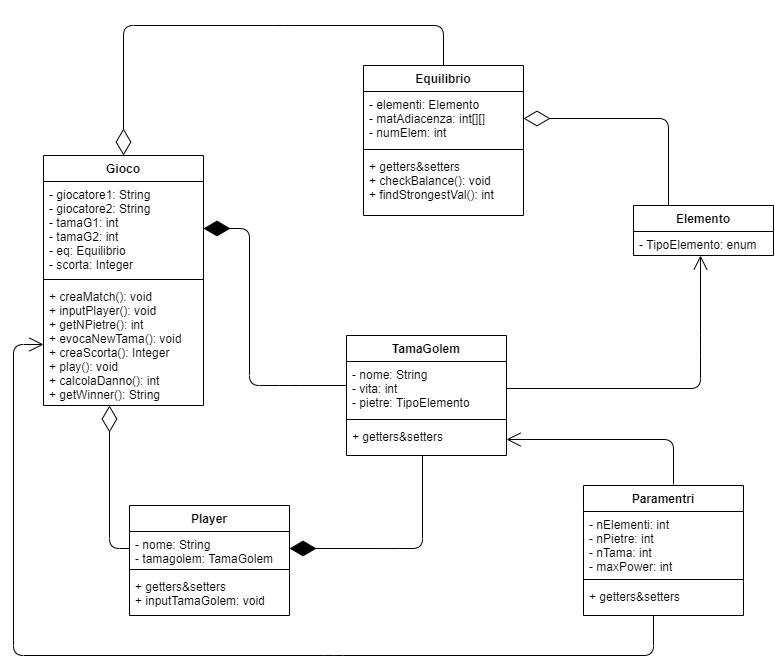

The diagram above was exported from draw.io. Its source (the exported page's mxGraphModel, read from the mxfile embedded in the PNG):
<mxGraphModel dx="1117" dy="624" grid="1" gridSize="10" guides="1" tooltips="1" connect="1" arrows="1" fold="1" page="1" pageScale="1" pageWidth="827" pageHeight="1169" math="0" shadow="0">
  <root>
    <mxCell id="0" />
    <mxCell id="1" parent="0" />
    <mxCell id="l8A_KveXz4J7aq_-2bBf-5" value="TamaGolem" style="swimlane;fontStyle=1;align=center;verticalAlign=top;childLayout=stackLayout;horizontal=1;startSize=26;horizontalStack=0;resizeParent=1;resizeParentMax=0;resizeLast=0;collapsible=1;marginBottom=0;" parent="1" vertex="1">
      <mxGeometry x="367" y="440" width="160" height="120" as="geometry" />
    </mxCell>
    <mxCell id="l8A_KveXz4J7aq_-2bBf-6" value="- nome: String &#10;- vita: int&#10;- pietre: TipoElemento" style="text;strokeColor=none;fillColor=none;align=left;verticalAlign=top;spacingLeft=4;spacingRight=4;overflow=hidden;rotatable=0;points=[[0,0.5],[1,0.5]];portConstraint=eastwest;" parent="l8A_KveXz4J7aq_-2bBf-5" vertex="1">
      <mxGeometry y="26" width="160" height="54" as="geometry" />
    </mxCell>
    <mxCell id="l8A_KveXz4J7aq_-2bBf-7" value="" style="line;strokeWidth=1;fillColor=none;align=left;verticalAlign=middle;spacingTop=-1;spacingLeft=3;spacingRight=3;rotatable=0;labelPosition=right;points=[];portConstraint=eastwest;" parent="l8A_KveXz4J7aq_-2bBf-5" vertex="1">
      <mxGeometry y="80" width="160" height="8" as="geometry" />
    </mxCell>
    <mxCell id="l8A_KveXz4J7aq_-2bBf-8" value="+ getters&amp;setters&#10;" style="text;strokeColor=none;fillColor=none;align=left;verticalAlign=top;spacingLeft=4;spacingRight=4;overflow=hidden;rotatable=0;points=[[0,0.5],[1,0.5]];portConstraint=eastwest;" parent="l8A_KveXz4J7aq_-2bBf-5" vertex="1">
      <mxGeometry y="88" width="160" height="32" as="geometry" />
    </mxCell>
    <mxCell id="l8A_KveXz4J7aq_-2bBf-13" value="Gioco" style="swimlane;fontStyle=1;align=center;verticalAlign=top;childLayout=stackLayout;horizontal=1;startSize=26;horizontalStack=0;resizeParent=1;resizeParentMax=0;resizeLast=0;collapsible=1;marginBottom=0;" parent="1" vertex="1">
      <mxGeometry x="64" y="260" width="160" height="250" as="geometry" />
    </mxCell>
    <mxCell id="l8A_KveXz4J7aq_-2bBf-14" value="- giocatore1: String&#10;- giocatore2: String&#10;- tamaG1: int &#10;- tamaG2: int&#10;- eq: Equilibrio&#10;- scorta: Integer&#10;" style="text;strokeColor=none;fillColor=none;align=left;verticalAlign=top;spacingLeft=4;spacingRight=4;overflow=hidden;rotatable=0;points=[[0,0.5],[1,0.5]];portConstraint=eastwest;" parent="l8A_KveXz4J7aq_-2bBf-13" vertex="1">
      <mxGeometry y="26" width="160" height="94" as="geometry" />
    </mxCell>
    <mxCell id="l8A_KveXz4J7aq_-2bBf-15" value="" style="line;strokeWidth=1;fillColor=none;align=left;verticalAlign=middle;spacingTop=-1;spacingLeft=3;spacingRight=3;rotatable=0;labelPosition=right;points=[];portConstraint=eastwest;" parent="l8A_KveXz4J7aq_-2bBf-13" vertex="1">
      <mxGeometry y="120" width="160" height="8" as="geometry" />
    </mxCell>
    <mxCell id="l8A_KveXz4J7aq_-2bBf-16" value="+ creaMatch(): void&#10;+ inputPlayer(): void&#10;+ getNPietre(): int&#10;+ evocaNewTama(): void&#10;+ creaScorta(): Integer&#10;+ play(): void&#10;+ calcolaDanno(): int&#10;+ getWinner(): String" style="text;strokeColor=none;fillColor=none;align=left;verticalAlign=top;spacingLeft=4;spacingRight=4;overflow=hidden;rotatable=0;points=[[0,0.5],[1,0.5]];portConstraint=eastwest;" parent="l8A_KveXz4J7aq_-2bBf-13" vertex="1">
      <mxGeometry y="128" width="160" height="122" as="geometry" />
    </mxCell>
    <mxCell id="l8A_KveXz4J7aq_-2bBf-25" value="Player" style="swimlane;fontStyle=1;align=center;verticalAlign=top;childLayout=stackLayout;horizontal=1;startSize=26;horizontalStack=0;resizeParent=1;resizeParentMax=0;resizeLast=0;collapsible=1;marginBottom=0;" parent="1" vertex="1">
      <mxGeometry x="150" y="610" width="160" height="110" as="geometry" />
    </mxCell>
    <mxCell id="l8A_KveXz4J7aq_-2bBf-26" value="- nome: String&#10;- tamagolem: TamaGolem&#10;" style="text;strokeColor=none;fillColor=none;align=left;verticalAlign=top;spacingLeft=4;spacingRight=4;overflow=hidden;rotatable=0;points=[[0,0.5],[1,0.5]];portConstraint=eastwest;" parent="l8A_KveXz4J7aq_-2bBf-25" vertex="1">
      <mxGeometry y="26" width="160" height="34" as="geometry" />
    </mxCell>
    <mxCell id="l8A_KveXz4J7aq_-2bBf-27" value="" style="line;strokeWidth=1;fillColor=none;align=left;verticalAlign=middle;spacingTop=-1;spacingLeft=3;spacingRight=3;rotatable=0;labelPosition=right;points=[];portConstraint=eastwest;" parent="l8A_KveXz4J7aq_-2bBf-25" vertex="1">
      <mxGeometry y="60" width="160" height="8" as="geometry" />
    </mxCell>
    <mxCell id="l8A_KveXz4J7aq_-2bBf-28" value="+ getters&amp;setters&#10;+ inputTamaGolem: void" style="text;strokeColor=none;fillColor=none;align=left;verticalAlign=top;spacingLeft=4;spacingRight=4;overflow=hidden;rotatable=0;points=[[0,0.5],[1,0.5]];portConstraint=eastwest;" parent="l8A_KveXz4J7aq_-2bBf-25" vertex="1">
      <mxGeometry y="68" width="160" height="42" as="geometry" />
    </mxCell>
    <mxCell id="l8A_KveXz4J7aq_-2bBf-29" value="Paramentri" style="swimlane;fontStyle=1;align=center;verticalAlign=top;childLayout=stackLayout;horizontal=1;startSize=26;horizontalStack=0;resizeParent=1;resizeParentMax=0;resizeLast=0;collapsible=1;marginBottom=0;" parent="1" vertex="1">
      <mxGeometry x="604" y="590" width="160" height="130" as="geometry" />
    </mxCell>
    <mxCell id="l8A_KveXz4J7aq_-2bBf-30" value="- nElementi: int&#10;- nPietre: int&#10;- nTama: int&#10;- maxPower: int" style="text;strokeColor=none;fillColor=none;align=left;verticalAlign=top;spacingLeft=4;spacingRight=4;overflow=hidden;rotatable=0;points=[[0,0.5],[1,0.5]];portConstraint=eastwest;" parent="l8A_KveXz4J7aq_-2bBf-29" vertex="1">
      <mxGeometry y="26" width="160" height="64" as="geometry" />
    </mxCell>
    <mxCell id="l8A_KveXz4J7aq_-2bBf-31" value="" style="line;strokeWidth=1;fillColor=none;align=left;verticalAlign=middle;spacingTop=-1;spacingLeft=3;spacingRight=3;rotatable=0;labelPosition=right;points=[];portConstraint=eastwest;" parent="l8A_KveXz4J7aq_-2bBf-29" vertex="1">
      <mxGeometry y="90" width="160" height="8" as="geometry" />
    </mxCell>
    <mxCell id="l8A_KveXz4J7aq_-2bBf-32" value="+ getters&amp;setters" style="text;strokeColor=none;fillColor=none;align=left;verticalAlign=top;spacingLeft=4;spacingRight=4;overflow=hidden;rotatable=0;points=[[0,0.5],[1,0.5]];portConstraint=eastwest;" parent="l8A_KveXz4J7aq_-2bBf-29" vertex="1">
      <mxGeometry y="98" width="160" height="32" as="geometry" />
    </mxCell>
    <mxCell id="l8A_KveXz4J7aq_-2bBf-57" value="" style="endArrow=open;endFill=1;endSize=12;html=1;entryX=0;entryY=0.5;entryDx=0;entryDy=0;" parent="l8A_KveXz4J7aq_-2bBf-29" target="l8A_KveXz4J7aq_-2bBf-16" edge="1">
      <mxGeometry width="160" relative="1" as="geometry">
        <mxPoint x="70" y="130" as="sourcePoint" />
        <mxPoint x="-570" y="-150" as="targetPoint" />
        <Array as="points">
          <mxPoint x="70" y="170" />
          <mxPoint x="-250" y="170" />
          <mxPoint x="-570" y="170" />
          <mxPoint x="-570" y="-141" />
        </Array>
      </mxGeometry>
    </mxCell>
    <mxCell id="l8A_KveXz4J7aq_-2bBf-37" value="Elemento" style="swimlane;fontStyle=1;childLayout=stackLayout;horizontal=1;startSize=26;fillColor=none;horizontalStack=0;resizeParent=1;resizeParentMax=0;resizeLast=0;collapsible=1;marginBottom=0;" parent="1" vertex="1">
      <mxGeometry x="654" y="310" width="140" height="50" as="geometry" />
    </mxCell>
    <mxCell id="l8A_KveXz4J7aq_-2bBf-38" value="- TipoElemento: enum" style="text;strokeColor=none;fillColor=none;align=left;verticalAlign=top;spacingLeft=4;spacingRight=4;overflow=hidden;rotatable=0;points=[[0,0.5],[1,0.5]];portConstraint=eastwest;" parent="l8A_KveXz4J7aq_-2bBf-37" vertex="1">
      <mxGeometry y="26" width="140" height="24" as="geometry" />
    </mxCell>
    <mxCell id="l8A_KveXz4J7aq_-2bBf-41" value="Equilibrio" style="swimlane;fontStyle=1;align=center;verticalAlign=top;childLayout=stackLayout;horizontal=1;startSize=26;horizontalStack=0;resizeParent=1;resizeParentMax=0;resizeLast=0;collapsible=1;marginBottom=0;" parent="1" vertex="1">
      <mxGeometry x="384" y="170" width="160" height="150" as="geometry" />
    </mxCell>
    <mxCell id="l8A_KveXz4J7aq_-2bBf-42" value="- elementi: Elemento&#10;- matAdiacenza: int[][]&#10;- numElem: int" style="text;strokeColor=none;fillColor=none;align=left;verticalAlign=top;spacingLeft=4;spacingRight=4;overflow=hidden;rotatable=0;points=[[0,0.5],[1,0.5]];portConstraint=eastwest;" parent="l8A_KveXz4J7aq_-2bBf-41" vertex="1">
      <mxGeometry y="26" width="160" height="54" as="geometry" />
    </mxCell>
    <mxCell id="l8A_KveXz4J7aq_-2bBf-43" value="" style="line;strokeWidth=1;fillColor=none;align=left;verticalAlign=middle;spacingTop=-1;spacingLeft=3;spacingRight=3;rotatable=0;labelPosition=right;points=[];portConstraint=eastwest;" parent="l8A_KveXz4J7aq_-2bBf-41" vertex="1">
      <mxGeometry y="80" width="160" height="8" as="geometry" />
    </mxCell>
    <mxCell id="l8A_KveXz4J7aq_-2bBf-44" value="+ getters&amp;setters&#10;+ checkBalance(): void&#10;+ findStrongestVal(): int " style="text;strokeColor=none;fillColor=none;align=left;verticalAlign=top;spacingLeft=4;spacingRight=4;overflow=hidden;rotatable=0;points=[[0,0.5],[1,0.5]];portConstraint=eastwest;" parent="l8A_KveXz4J7aq_-2bBf-41" vertex="1">
      <mxGeometry y="88" width="160" height="62" as="geometry" />
    </mxCell>
    <mxCell id="l8A_KveXz4J7aq_-2bBf-51" value="" style="endArrow=diamondThin;endFill=0;endSize=24;html=1;entryX=0.5;entryY=0;entryDx=0;entryDy=0;" parent="1" target="l8A_KveXz4J7aq_-2bBf-13" edge="1">
      <mxGeometry width="160" relative="1" as="geometry">
        <mxPoint x="464" y="170" as="sourcePoint" />
        <mxPoint x="524" y="350" as="targetPoint" />
        <Array as="points">
          <mxPoint x="464" y="130" />
          <mxPoint x="304" y="130" />
          <mxPoint x="144" y="130" />
        </Array>
      </mxGeometry>
    </mxCell>
    <mxCell id="l8A_KveXz4J7aq_-2bBf-52" value="" style="endArrow=open;endFill=1;endSize=12;html=1;exitX=1;exitY=0.5;exitDx=0;exitDy=0;" parent="1" source="l8A_KveXz4J7aq_-2bBf-6" edge="1">
      <mxGeometry width="160" relative="1" as="geometry">
        <mxPoint x="527" y="450" as="sourcePoint" />
        <mxPoint x="721" y="360" as="targetPoint" />
        <Array as="points">
          <mxPoint x="721" y="493" />
          <mxPoint x="721" y="450" />
        </Array>
      </mxGeometry>
    </mxCell>
    <mxCell id="l8A_KveXz4J7aq_-2bBf-54" value="" style="endArrow=diamondThin;endFill=0;endSize=24;html=1;entryX=1;entryY=0.5;entryDx=0;entryDy=0;exitX=0.25;exitY=0;exitDx=0;exitDy=0;" parent="1" source="l8A_KveXz4J7aq_-2bBf-37" target="l8A_KveXz4J7aq_-2bBf-42" edge="1">
      <mxGeometry width="160" relative="1" as="geometry">
        <mxPoint x="714" y="300" as="sourcePoint" />
        <mxPoint x="864" y="300" as="targetPoint" />
        <Array as="points">
          <mxPoint x="689" y="223" />
        </Array>
      </mxGeometry>
    </mxCell>
    <mxCell id="l8A_KveXz4J7aq_-2bBf-50" value="" style="endArrow=diamondThin;endFill=1;endSize=24;html=1;entryX=1;entryY=0.5;entryDx=0;entryDy=0;" parent="1" target="l8A_KveXz4J7aq_-2bBf-14" edge="1">
      <mxGeometry width="160" relative="1" as="geometry">
        <mxPoint x="367" y="490" as="sourcePoint" />
        <mxPoint x="270" y="330" as="targetPoint" />
        <Array as="points">
          <mxPoint x="310" y="490" />
          <mxPoint x="270" y="490" />
          <mxPoint x="270" y="333" />
        </Array>
      </mxGeometry>
    </mxCell>
    <mxCell id="l8A_KveXz4J7aq_-2bBf-55" value="" style="endArrow=diamondThin;endFill=1;endSize=24;html=1;exitX=0.475;exitY=1.009;exitDx=0;exitDy=0;exitPerimeter=0;" parent="1" source="l8A_KveXz4J7aq_-2bBf-8" edge="1">
      <mxGeometry width="160" relative="1" as="geometry">
        <mxPoint x="464" y="562" as="sourcePoint" />
        <mxPoint x="310" y="653" as="targetPoint" />
        <Array as="points">
          <mxPoint x="443" y="653" />
          <mxPoint x="410" y="653" />
        </Array>
      </mxGeometry>
    </mxCell>
    <mxCell id="l8A_KveXz4J7aq_-2bBf-56" value="" style="endArrow=diamondThin;endFill=0;endSize=24;html=1;exitX=0;exitY=0.5;exitDx=0;exitDy=0;" parent="1" source="l8A_KveXz4J7aq_-2bBf-26" edge="1">
      <mxGeometry width="160" relative="1" as="geometry">
        <mxPoint x="-6" y="664.41" as="sourcePoint" />
        <mxPoint x="130" y="510" as="targetPoint" />
        <Array as="points">
          <mxPoint x="130" y="653" />
        </Array>
      </mxGeometry>
    </mxCell>
    <mxCell id="Gx-NX1xv1zskUmMhRDJb-4" value="" style="endArrow=open;endFill=1;endSize=12;html=1;entryX=1;entryY=0.5;entryDx=0;entryDy=0;" edge="1" parent="1" target="l8A_KveXz4J7aq_-2bBf-8">
      <mxGeometry width="160" relative="1" as="geometry">
        <mxPoint x="694" y="589" as="sourcePoint" />
        <mxPoint x="794" y="588.5699999999999" as="targetPoint" />
        <Array as="points">
          <mxPoint x="694" y="588.5699999999999" />
          <mxPoint x="694" y="544" />
        </Array>
      </mxGeometry>
    </mxCell>
  </root>
</mxGraphModel>